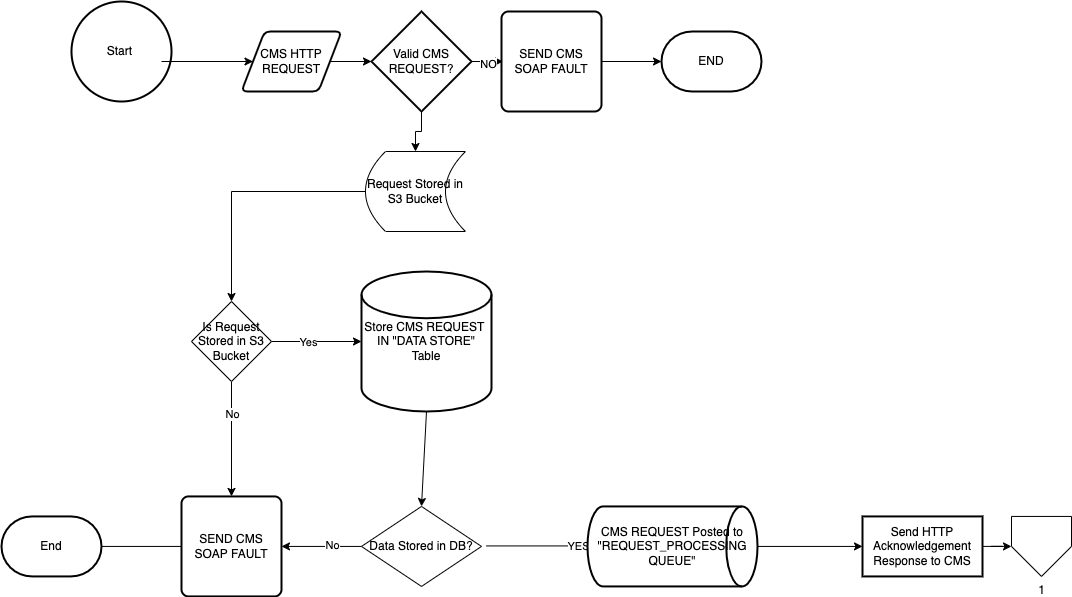

The diagram above was exported from draw.io. Its source (the exported page's mxGraphModel, read from the mxfile embedded in the PNG):
<mxGraphModel dx="1621" dy="381" grid="1" gridSize="10" guides="1" tooltips="1" connect="1" arrows="1" fold="1" page="1" pageScale="1" pageWidth="827" pageHeight="1169" math="0" shadow="0">
  <root>
    <mxCell id="0" />
    <mxCell id="1" parent="0" />
    <mxCell id="ffm-xpmkfrucoh16HGxc-1" value="Start&amp;nbsp;" style="strokeWidth=2;html=1;shape=mxgraph.flowchart.start_2;whiteSpace=wrap;" parent="1" vertex="1">
      <mxGeometry x="70" y="100" width="100" height="100" as="geometry" />
    </mxCell>
    <mxCell id="ffm-xpmkfrucoh16HGxc-7" value="" style="edgeStyle=orthogonalEdgeStyle;rounded=0;orthogonalLoop=1;jettySize=auto;html=1;" parent="1" source="ffm-xpmkfrucoh16HGxc-2" target="ffm-xpmkfrucoh16HGxc-6" edge="1">
      <mxGeometry relative="1" as="geometry" />
    </mxCell>
    <mxCell id="ffm-xpmkfrucoh16HGxc-2" value="CMS HTTP REQUEST" style="shape=parallelogram;html=1;strokeWidth=2;perimeter=parallelogramPerimeter;whiteSpace=wrap;rounded=1;arcSize=12;size=0.23;" parent="1" vertex="1">
      <mxGeometry x="240" y="130" width="100" height="60" as="geometry" />
    </mxCell>
    <mxCell id="ffm-xpmkfrucoh16HGxc-5" value="" style="endArrow=classic;html=1;rounded=0;" parent="1" target="ffm-xpmkfrucoh16HGxc-2" edge="1">
      <mxGeometry width="50" height="50" relative="1" as="geometry">
        <mxPoint x="160" y="160" as="sourcePoint" />
        <mxPoint x="210" y="110" as="targetPoint" />
      </mxGeometry>
    </mxCell>
    <mxCell id="J2FKYMo1iXlfoRXkYRmM-2" value="" style="edgeStyle=orthogonalEdgeStyle;rounded=0;orthogonalLoop=1;jettySize=auto;html=1;" edge="1" parent="1" source="ffm-xpmkfrucoh16HGxc-6" target="J2FKYMo1iXlfoRXkYRmM-1">
      <mxGeometry relative="1" as="geometry" />
    </mxCell>
    <mxCell id="ffm-xpmkfrucoh16HGxc-6" value="Valid CMS REQUEST?" style="strokeWidth=2;html=1;shape=mxgraph.flowchart.decision;whiteSpace=wrap;" parent="1" vertex="1">
      <mxGeometry x="370" y="110" width="100" height="100" as="geometry" />
    </mxCell>
    <mxCell id="ffm-xpmkfrucoh16HGxc-10" value="" style="endArrow=classic;html=1;rounded=0;exitX=1;exitY=0.5;exitDx=0;exitDy=0;exitPerimeter=0;" parent="1" source="ffm-xpmkfrucoh16HGxc-6" edge="1">
      <mxGeometry width="50" height="50" relative="1" as="geometry">
        <mxPoint x="470" y="190" as="sourcePoint" />
        <mxPoint x="501.5" y="160" as="targetPoint" />
      </mxGeometry>
    </mxCell>
    <mxCell id="ffm-xpmkfrucoh16HGxc-16" value="NO" style="edgeLabel;html=1;align=center;verticalAlign=middle;resizable=0;points=[];" parent="ffm-xpmkfrucoh16HGxc-10" connectable="0" vertex="1">
      <mxGeometry x="0.0159" y="-1" relative="1" as="geometry">
        <mxPoint y="1" as="offset" />
      </mxGeometry>
    </mxCell>
    <mxCell id="ffm-xpmkfrucoh16HGxc-13" value="" style="edgeStyle=orthogonalEdgeStyle;rounded=0;orthogonalLoop=1;jettySize=auto;html=1;" parent="1" source="ffm-xpmkfrucoh16HGxc-11" target="ffm-xpmkfrucoh16HGxc-12" edge="1">
      <mxGeometry relative="1" as="geometry" />
    </mxCell>
    <mxCell id="ffm-xpmkfrucoh16HGxc-11" value="SEND CMS SOAP FAULT" style="rounded=1;whiteSpace=wrap;html=1;absoluteArcSize=1;arcSize=14;strokeWidth=2;" parent="1" vertex="1">
      <mxGeometry x="500" y="110" width="100" height="100" as="geometry" />
    </mxCell>
    <mxCell id="ffm-xpmkfrucoh16HGxc-12" value="END" style="strokeWidth=2;html=1;shape=mxgraph.flowchart.terminator;whiteSpace=wrap;" parent="1" vertex="1">
      <mxGeometry x="660" y="130" width="100" height="60" as="geometry" />
    </mxCell>
    <mxCell id="ffm-xpmkfrucoh16HGxc-14" value="Store CMS REQUEST&amp;nbsp; IN &quot;DATA STORE&quot; Table" style="strokeWidth=2;html=1;shape=mxgraph.flowchart.database;whiteSpace=wrap;" parent="1" vertex="1">
      <mxGeometry x="360" y="370" width="130" height="140" as="geometry" />
    </mxCell>
    <mxCell id="ffm-xpmkfrucoh16HGxc-21" value="" style="edgeStyle=orthogonalEdgeStyle;rounded=0;orthogonalLoop=1;jettySize=auto;html=1;entryX=0;entryY=0.5;entryDx=0;entryDy=0;entryPerimeter=0;" parent="1" edge="1">
      <mxGeometry relative="1" as="geometry">
        <mxPoint x="485" y="644.4300000000001" as="sourcePoint" />
        <mxPoint x="591" y="644.4300000000001" as="targetPoint" />
      </mxGeometry>
    </mxCell>
    <mxCell id="ffm-xpmkfrucoh16HGxc-32" value="YES" style="edgeLabel;html=1;align=center;verticalAlign=middle;resizable=0;points=[];" parent="ffm-xpmkfrucoh16HGxc-21" connectable="0" vertex="1">
      <mxGeometry x="0.1" y="-2" relative="1" as="geometry">
        <mxPoint x="33" y="-2" as="offset" />
      </mxGeometry>
    </mxCell>
    <mxCell id="ffm-xpmkfrucoh16HGxc-28" value="" style="edgeStyle=orthogonalEdgeStyle;rounded=0;orthogonalLoop=1;jettySize=auto;html=1;" parent="1" source="ffm-xpmkfrucoh16HGxc-18" target="ffm-xpmkfrucoh16HGxc-27" edge="1">
      <mxGeometry relative="1" as="geometry" />
    </mxCell>
    <mxCell id="ffm-xpmkfrucoh16HGxc-33" value="No" style="edgeLabel;html=1;align=center;verticalAlign=middle;resizable=0;points=[];" parent="ffm-xpmkfrucoh16HGxc-28" connectable="0" vertex="1">
      <mxGeometry x="-0.24" y="-1" relative="1" as="geometry">
        <mxPoint as="offset" />
      </mxGeometry>
    </mxCell>
    <mxCell id="ffm-xpmkfrucoh16HGxc-18" value="Data Stored in DB?" style="rhombus;whiteSpace=wrap;html=1;" parent="1" vertex="1">
      <mxGeometry x="360" y="604.9300000000001" width="120" height="80" as="geometry" />
    </mxCell>
    <mxCell id="ffm-xpmkfrucoh16HGxc-19" value="" style="endArrow=classic;html=1;rounded=0;exitX=0.5;exitY=1;exitDx=0;exitDy=0;exitPerimeter=0;entryX=0.5;entryY=0;entryDx=0;entryDy=0;" parent="1" source="ffm-xpmkfrucoh16HGxc-14" target="ffm-xpmkfrucoh16HGxc-18" edge="1">
      <mxGeometry width="50" height="50" relative="1" as="geometry">
        <mxPoint x="420" y="604.9300000000001" as="sourcePoint" />
        <mxPoint x="470" y="554.9300000000001" as="targetPoint" />
      </mxGeometry>
    </mxCell>
    <mxCell id="ffm-xpmkfrucoh16HGxc-24" value="" style="edgeStyle=orthogonalEdgeStyle;rounded=0;orthogonalLoop=1;jettySize=auto;html=1;" parent="1" source="ffm-xpmkfrucoh16HGxc-22" target="ffm-xpmkfrucoh16HGxc-23" edge="1">
      <mxGeometry relative="1" as="geometry" />
    </mxCell>
    <mxCell id="ffm-xpmkfrucoh16HGxc-22" value="CMS REQUEST Posted to &quot;REQUEST_PROCESSING QUEUE&quot;" style="strokeWidth=2;html=1;shape=mxgraph.flowchart.direct_data;whiteSpace=wrap;" parent="1" vertex="1">
      <mxGeometry x="586" y="604.9300000000001" width="170" height="80" as="geometry" />
    </mxCell>
    <mxCell id="ffm-xpmkfrucoh16HGxc-26" value="" style="edgeStyle=orthogonalEdgeStyle;rounded=0;orthogonalLoop=1;jettySize=auto;html=1;" parent="1" source="ffm-xpmkfrucoh16HGxc-23" edge="1">
      <mxGeometry relative="1" as="geometry">
        <mxPoint x="1010" y="644.9300000000001" as="targetPoint" />
      </mxGeometry>
    </mxCell>
    <mxCell id="ffm-xpmkfrucoh16HGxc-23" value="Send HTTP Acknowledgement Response to CMS" style="whiteSpace=wrap;html=1;strokeWidth=2;" parent="1" vertex="1">
      <mxGeometry x="861" y="614.9300000000001" width="120" height="60" as="geometry" />
    </mxCell>
    <mxCell id="ffm-xpmkfrucoh16HGxc-30" value="" style="edgeStyle=orthogonalEdgeStyle;rounded=0;orthogonalLoop=1;jettySize=auto;html=1;" parent="1" source="ffm-xpmkfrucoh16HGxc-27" edge="1">
      <mxGeometry relative="1" as="geometry">
        <mxPoint x="80" y="644.9300000000001" as="targetPoint" />
      </mxGeometry>
    </mxCell>
    <mxCell id="ffm-xpmkfrucoh16HGxc-27" value="SEND CMS SOAP FAULT" style="rounded=1;whiteSpace=wrap;html=1;absoluteArcSize=1;arcSize=14;strokeWidth=2;" parent="1" vertex="1">
      <mxGeometry x="180" y="594.9300000000001" width="100" height="100" as="geometry" />
    </mxCell>
    <mxCell id="ffm-xpmkfrucoh16HGxc-31" value="End" style="strokeWidth=2;html=1;shape=mxgraph.flowchart.terminator;whiteSpace=wrap;" parent="1" vertex="1">
      <mxGeometry y="614.9300000000001" width="100" height="60" as="geometry" />
    </mxCell>
    <mxCell id="ffm-xpmkfrucoh16HGxc-34" value="1" style="verticalLabelPosition=bottom;verticalAlign=top;html=1;shape=offPageConnector;rounded=0;size=0.5;" parent="1" vertex="1">
      <mxGeometry x="1010" y="614.9300000000001" width="60" height="60" as="geometry" />
    </mxCell>
    <mxCell id="J2FKYMo1iXlfoRXkYRmM-4" style="edgeStyle=orthogonalEdgeStyle;rounded=0;orthogonalLoop=1;jettySize=auto;html=1;entryX=0.5;entryY=0;entryDx=0;entryDy=0;" edge="1" parent="1" source="J2FKYMo1iXlfoRXkYRmM-1" target="J2FKYMo1iXlfoRXkYRmM-3">
      <mxGeometry relative="1" as="geometry" />
    </mxCell>
    <mxCell id="J2FKYMo1iXlfoRXkYRmM-1" value="Request Stored in S3 Bucket" style="shape=dataStorage;whiteSpace=wrap;html=1;fixedSize=1;" vertex="1" parent="1">
      <mxGeometry x="364" y="250" width="100" height="80" as="geometry" />
    </mxCell>
    <mxCell id="J2FKYMo1iXlfoRXkYRmM-5" style="edgeStyle=orthogonalEdgeStyle;rounded=0;orthogonalLoop=1;jettySize=auto;html=1;" edge="1" parent="1" source="J2FKYMo1iXlfoRXkYRmM-3" target="ffm-xpmkfrucoh16HGxc-14">
      <mxGeometry relative="1" as="geometry" />
    </mxCell>
    <mxCell id="J2FKYMo1iXlfoRXkYRmM-6" value="Yes" style="edgeLabel;html=1;align=center;verticalAlign=middle;resizable=0;points=[];" vertex="1" connectable="0" parent="J2FKYMo1iXlfoRXkYRmM-5">
      <mxGeometry x="-0.194" y="1" relative="1" as="geometry">
        <mxPoint y="1" as="offset" />
      </mxGeometry>
    </mxCell>
    <mxCell id="J2FKYMo1iXlfoRXkYRmM-7" style="edgeStyle=orthogonalEdgeStyle;rounded=0;orthogonalLoop=1;jettySize=auto;html=1;" edge="1" parent="1" source="J2FKYMo1iXlfoRXkYRmM-3" target="ffm-xpmkfrucoh16HGxc-27">
      <mxGeometry relative="1" as="geometry" />
    </mxCell>
    <mxCell id="J2FKYMo1iXlfoRXkYRmM-8" value="No" style="edgeLabel;html=1;align=center;verticalAlign=middle;resizable=0;points=[];" vertex="1" connectable="0" parent="J2FKYMo1iXlfoRXkYRmM-7">
      <mxGeometry x="-0.4431" relative="1" as="geometry">
        <mxPoint as="offset" />
      </mxGeometry>
    </mxCell>
    <mxCell id="J2FKYMo1iXlfoRXkYRmM-3" value="Is Request Stored in S3 Bucket" style="rhombus;whiteSpace=wrap;html=1;" vertex="1" parent="1">
      <mxGeometry x="190" y="400" width="80" height="80" as="geometry" />
    </mxCell>
  </root>
</mxGraphModel>